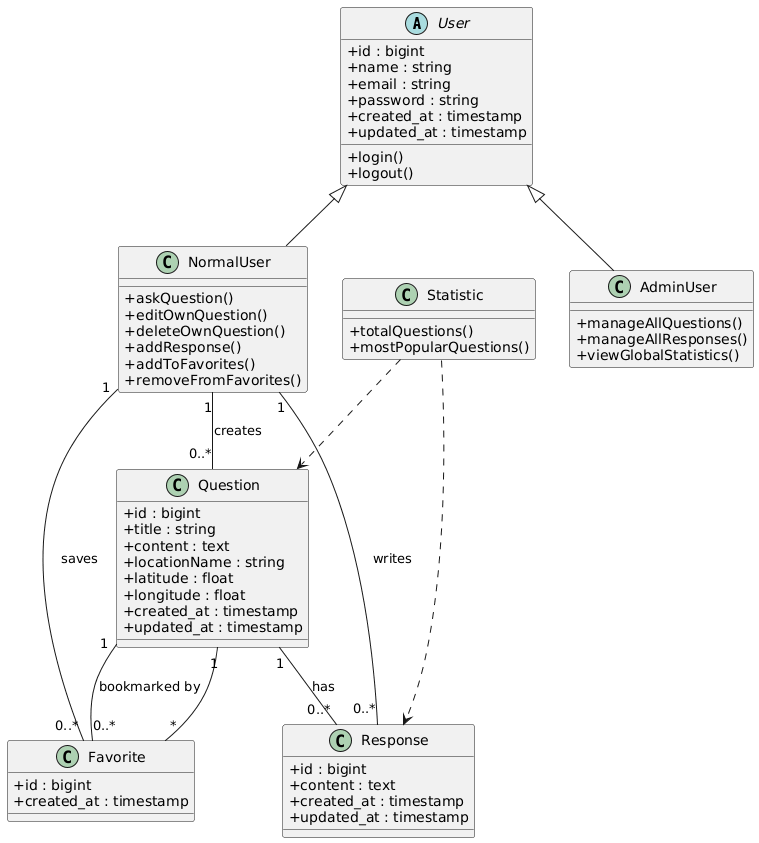

The diagram above was rendered by PlantUML. Its source (embedded in the PNG):
@startuml
skinparam classAttributeIconSize 0

abstract class User {
  +id : bigint
  +name : string
  +email : string
  +password : string
  +created_at : timestamp
  +updated_at : timestamp

  +login()
  +logout()
}

class NormalUser {
  +askQuestion()
  +editOwnQuestion()
  +deleteOwnQuestion()
  +addResponse()
  +addToFavorites()
  +removeFromFavorites()
}

class AdminUser {
  +manageAllQuestions()
  +manageAllResponses()
  +viewGlobalStatistics()
}

class Question {
  +id : bigint
  +title : string
  +content : text
  +locationName : string
  +latitude : float
  +longitude : float
  +created_at : timestamp
  +updated_at : timestamp
}

class Response {
  +id : bigint
  +content : text
  +created_at : timestamp
  +updated_at : timestamp
}

class Favorite {
  +id : bigint
  +created_at : timestamp
}

class Statistic {
  +totalQuestions()
  +mostPopularQuestions()
}

User <|-- NormalUser
User <|-- AdminUser

NormalUser "1" -- "0..*" Question : creates
NormalUser "1" -- "0..*" Response : writes
NormalUser "1" -- "0..*" Favorite : saves

Question "1" -- "0..*" Response : has
Question "1" -- "0..*" Favorite : bookmarked by

Favorite "*" -- "1" Question

Statistic ..> Question
Statistic ..> Response
@enduml